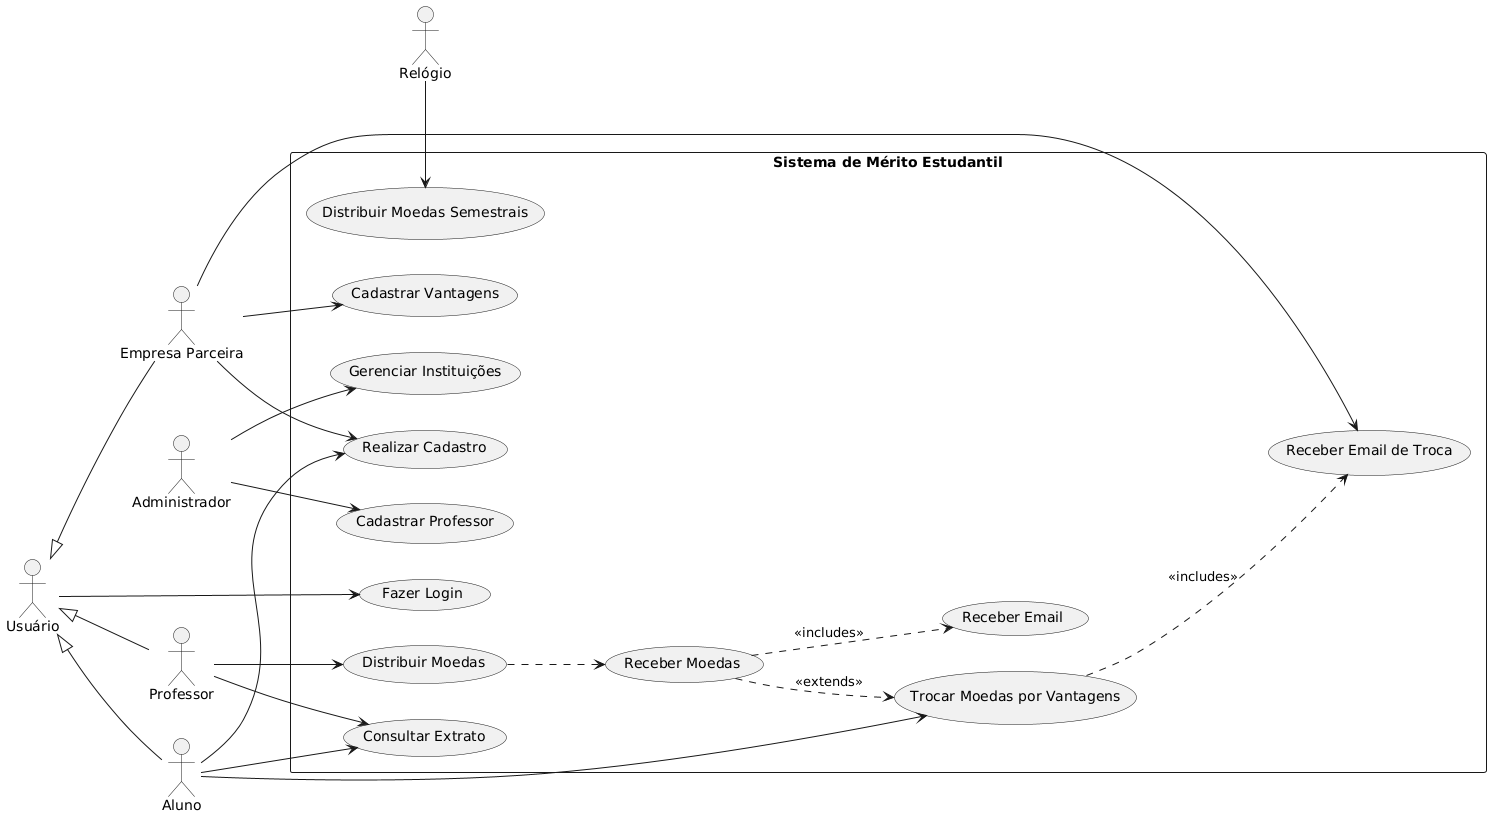

The diagram above was rendered by PlantUML. Its source (embedded in the PNG):
@startuml
left to right direction
skinparam packageStyle rectangle

actor "Administrador" as Administrador

actor "Usuário" as Usuario

actor "Aluno" as Aluno
actor "Professor" as Professor
actor "Empresa Parceira" as Empresa

actor "Relógio" as Relogio

rectangle "Sistema de Mérito Estudantil" {

    (Fazer Login) as UC_Login
    (Consultar Extrato) as UC_ConsultarExtrato

    (Cadastrar Professor) as UC_CadastrarProfessor
    (Realizar Cadastro) as UC_RealizarCadastro
    (Gerenciar Instituições) as UC_GerenciarInstituicoes

    (Distribuir Moedas) as UC_DistribuirMoedas
    (Distribuir Moedas Semestrais) as UC_DistribuirMoedasProfessor
    (Receber Moedas) as UC_ReceberMoedas
    (Trocar Moedas por Vantagens) as UC_TrocarMoedas

    (Cadastrar Vantagens) as UC_AdicionarVantagens
    (Receber Email) as UC_ReceberNotificacaoMoedas
    (Receber Email de Troca) as UC_ReceberNotificacaoTroca

}

Usuario <|-- Aluno
Usuario <|-- Professor
Usuario <|-- Empresa

Usuario --> UC_Login

Aluno --> UC_ConsultarExtrato
Aluno --> UC_TrocarMoedas
Aluno --> UC_RealizarCadastro

Professor --> UC_DistribuirMoedas
Professor --> UC_ConsultarExtrato

Empresa --> UC_RealizarCadastro
Empresa --> UC_AdicionarVantagens
Empresa --> UC_ReceberNotificacaoTroca

Administrador --> UC_CadastrarProfessor
Administrador --> UC_GerenciarInstituicoes

UC_DistribuirMoedasProfessor <-right- Relogio

UC_ReceberMoedas ..> UC_TrocarMoedas : <<extends>>
UC_DistribuirMoedas ..> UC_ReceberMoedas
UC_ReceberMoedas ..> UC_ReceberNotificacaoMoedas : <<includes>>
UC_TrocarMoedas ..> UC_ReceberNotificacaoTroca : <<includes>>

}
@enduml